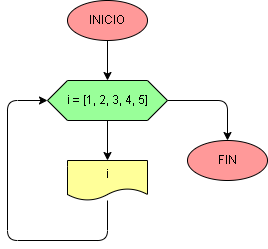

The diagram above was exported from draw.io. Its source (the exported page's mxGraphModel, read from the mxfile embedded in the PNG):
<mxGraphModel dx="650" dy="516" grid="1" gridSize="10" guides="1" tooltips="1" connect="1" arrows="1" fold="1" page="1" pageScale="1" pageWidth="827" pageHeight="1169" math="0" shadow="0">
  <root>
    <mxCell id="0" />
    <mxCell id="1" parent="0" />
    <mxCell id="4" style="edgeStyle=none;html=1;exitX=0.5;exitY=1;exitDx=0;exitDy=0;entryX=0.5;entryY=0;entryDx=0;entryDy=0;strokeColor=#000000;fontColor=#000000;" edge="1" parent="1" source="2" target="3">
      <mxGeometry relative="1" as="geometry" />
    </mxCell>
    <mxCell id="2" value="INICIO" style="ellipse;whiteSpace=wrap;html=1;strokeColor=#000000;fontColor=#000000;fillColor=#FF9999;" vertex="1" parent="1">
      <mxGeometry x="200" y="160" width="80" height="40" as="geometry" />
    </mxCell>
    <mxCell id="6" value="" style="edgeStyle=none;html=1;strokeColor=#000000;fontColor=#000000;" edge="1" parent="1" source="3" target="5">
      <mxGeometry relative="1" as="geometry" />
    </mxCell>
    <mxCell id="9" value="" style="edgeStyle=orthogonalEdgeStyle;html=1;entryX=0.5;entryY=0;entryDx=0;entryDy=0;strokeColor=#000000;fontColor=#000000;" edge="1" parent="1" source="3" target="8">
      <mxGeometry relative="1" as="geometry" />
    </mxCell>
    <mxCell id="3" value="i = [1, 2, 3, 4, 5]" style="shape=hexagon;perimeter=hexagonPerimeter2;whiteSpace=wrap;html=1;fixedSize=1;strokeColor=#000000;fontColor=#000000;fillColor=#99FF99;" vertex="1" parent="1">
      <mxGeometry x="180" y="240" width="120" height="40" as="geometry" />
    </mxCell>
    <mxCell id="5" value="i" style="shape=document;whiteSpace=wrap;html=1;boundedLbl=1;strokeColor=#000000;fontColor=#000000;fillColor=#FFFF99;" vertex="1" parent="1">
      <mxGeometry x="200" y="320" width="80" height="40" as="geometry" />
    </mxCell>
    <mxCell id="7" value="" style="endArrow=classic;html=1;entryX=0;entryY=0.5;entryDx=0;entryDy=0;exitX=0.5;exitY=1;exitDx=0;exitDy=0;exitPerimeter=0;strokeColor=#000000;fontColor=#000000;" edge="1" parent="1" source="5" target="3">
      <mxGeometry width="50" height="50" relative="1" as="geometry">
        <mxPoint x="300" y="390" as="sourcePoint" />
        <mxPoint x="350" y="340" as="targetPoint" />
        <Array as="points">
          <mxPoint x="240" y="400" />
          <mxPoint x="140" y="400" />
          <mxPoint x="140" y="260" />
        </Array>
      </mxGeometry>
    </mxCell>
    <mxCell id="8" value="FIN" style="ellipse;whiteSpace=wrap;html=1;strokeColor=#000000;fontColor=#000000;fillColor=#FF9999;" vertex="1" parent="1">
      <mxGeometry x="320" y="300" width="80" height="40" as="geometry" />
    </mxCell>
  </root>
</mxGraphModel>